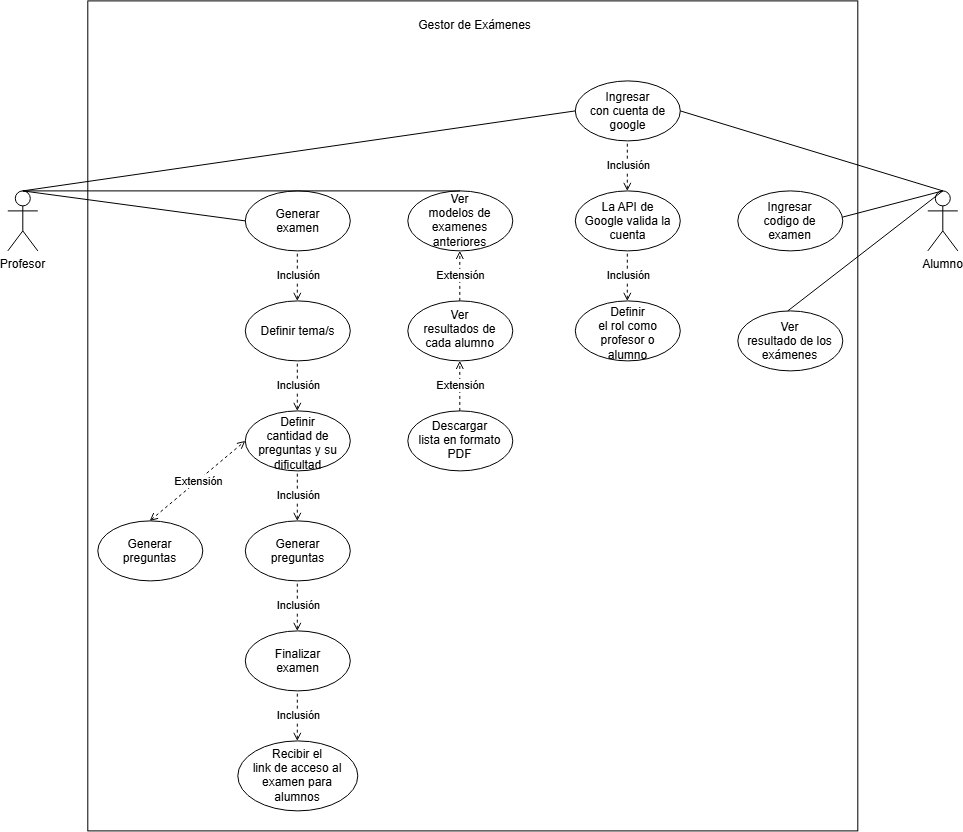

The diagram above was exported from draw.io. Its source (the exported page's mxGraphModel, read from the mxfile embedded in the PNG):
<mxGraphModel dx="2047" dy="690" grid="1" gridSize="10" guides="1" tooltips="1" connect="1" arrows="1" fold="1" page="1" pageScale="1" pageWidth="827" pageHeight="1169" math="0" shadow="0">
  <root>
    <mxCell id="0" />
    <mxCell id="1" parent="0" />
    <mxCell id="ykJn4i_JqGu6ctAttNuI-63" parent="1" style="rounded=0;whiteSpace=wrap;html=1;" value="" vertex="1">
      <mxGeometry height="830" width="770" x="-650" y="380" as="geometry" />
    </mxCell>
    <mxCell id="ykJn4i_JqGu6ctAttNuI-64" parent="1" style="shape=umlActor;verticalLabelPosition=bottom;verticalAlign=top;html=1;outlineConnect=0;" value="Profesor" vertex="1">
      <mxGeometry height="60" width="30" x="-730" y="570" as="geometry" />
    </mxCell>
    <mxCell id="ykJn4i_JqGu6ctAttNuI-65" parent="1" style="shape=umlActor;verticalLabelPosition=bottom;verticalAlign=top;html=1;outlineConnect=0;" value="Alumno" vertex="1">
      <mxGeometry height="60" width="30" x="190" y="570" as="geometry" />
    </mxCell>
    <mxCell id="ykJn4i_JqGu6ctAttNuI-66" parent="1" style="ellipse;whiteSpace=wrap;html=1;shapeInside=1;" value="Ingresar con cuenta de google" vertex="1">
      <mxGeometry height="60" width="105" x="-162.5" y="460" as="geometry" />
    </mxCell>
    <mxCell id="ykJn4i_JqGu6ctAttNuI-67" parent="1" style="text;html=1;whiteSpace=wrap;strokeColor=none;fillColor=none;align=center;verticalAlign=middle;rounded=0;" value="Gestor de Exámenes" vertex="1">
      <mxGeometry height="30" width="135" x="-330" y="390" as="geometry" />
    </mxCell>
    <mxCell id="ykJn4i_JqGu6ctAttNuI-68" parent="1" style="ellipse;whiteSpace=wrap;html=1;shapeInside=1;" value="La API de Google valida la cuenta" vertex="1">
      <mxGeometry height="60" width="105" x="-162.5" y="570" as="geometry" />
    </mxCell>
    <mxCell id="ykJn4i_JqGu6ctAttNuI-69" parent="1" style="ellipse;whiteSpace=wrap;html=1;shapeInside=1;" value="Generar examen" vertex="1">
      <mxGeometry height="60" width="105" x="-492.5" y="570" as="geometry" />
    </mxCell>
    <mxCell id="ykJn4i_JqGu6ctAttNuI-70" parent="1" style="ellipse;whiteSpace=wrap;html=1;shapeInside=1;" value="Ver modelos de examenes anteriores" vertex="1">
      <mxGeometry height="60" width="105" x="-330" y="570" as="geometry" />
    </mxCell>
    <mxCell id="ykJn4i_JqGu6ctAttNuI-71" edge="1" parent="1" style="endArrow=none;dashed=1;html=1;rounded=0;startArrow=open;startFill=0;" value="">
      <mxGeometry height="50" relative="1" width="50" as="geometry">
        <mxPoint x="-110.5" y="570" as="sourcePoint" />
        <mxPoint x="-110.5" y="520" as="targetPoint" />
      </mxGeometry>
    </mxCell>
    <mxCell id="ykJn4i_JqGu6ctAttNuI-72" connectable="0" parent="ykJn4i_JqGu6ctAttNuI-71" style="edgeLabel;html=1;align=center;verticalAlign=middle;resizable=0;points=[];" value="Inclusión" vertex="1">
      <mxGeometry relative="1" x="0.016" as="geometry">
        <mxPoint as="offset" />
      </mxGeometry>
    </mxCell>
    <mxCell id="ykJn4i_JqGu6ctAttNuI-73" parent="1" style="ellipse;whiteSpace=wrap;html=1;shapeInside=1;" value="Ver resultados de cada alumno" vertex="1">
      <mxGeometry height="60" width="105" x="-330" y="680" as="geometry" />
    </mxCell>
    <mxCell id="ykJn4i_JqGu6ctAttNuI-74" edge="1" parent="1" style="endArrow=open;dashed=1;html=1;rounded=0;startArrow=none;startFill=0;endFill=0;" value="">
      <mxGeometry height="50" relative="1" width="50" as="geometry">
        <mxPoint x="-278" y="680" as="sourcePoint" />
        <mxPoint x="-278" y="630" as="targetPoint" />
      </mxGeometry>
    </mxCell>
    <mxCell id="ykJn4i_JqGu6ctAttNuI-75" connectable="0" parent="ykJn4i_JqGu6ctAttNuI-74" style="edgeLabel;html=1;align=center;verticalAlign=middle;resizable=0;points=[];" value="Extensión" vertex="1">
      <mxGeometry relative="1" x="0.016" as="geometry">
        <mxPoint as="offset" />
      </mxGeometry>
    </mxCell>
    <mxCell id="ykJn4i_JqGu6ctAttNuI-76" edge="1" parent="1" style="endArrow=open;dashed=1;html=1;rounded=0;startArrow=none;startFill=0;endFill=0;" value="">
      <mxGeometry height="50" relative="1" width="50" as="geometry">
        <mxPoint x="-278" y="790" as="sourcePoint" />
        <mxPoint x="-278" y="740" as="targetPoint" />
      </mxGeometry>
    </mxCell>
    <mxCell id="ykJn4i_JqGu6ctAttNuI-77" connectable="0" parent="ykJn4i_JqGu6ctAttNuI-76" style="edgeLabel;html=1;align=center;verticalAlign=middle;resizable=0;points=[];" value="Extensión" vertex="1">
      <mxGeometry relative="1" x="0.016" as="geometry">
        <mxPoint as="offset" />
      </mxGeometry>
    </mxCell>
    <mxCell id="ykJn4i_JqGu6ctAttNuI-78" parent="1" style="ellipse;whiteSpace=wrap;html=1;shapeInside=1;" value="Descargar lista en formato PDF" vertex="1">
      <mxGeometry height="60" width="105" x="-330" y="790" as="geometry" />
    </mxCell>
    <mxCell id="ykJn4i_JqGu6ctAttNuI-79" edge="1" parent="1" style="endArrow=none;dashed=1;html=1;rounded=0;startArrow=open;startFill=0;" value="">
      <mxGeometry height="50" relative="1" width="50" as="geometry">
        <mxPoint x="-110.5" y="680" as="sourcePoint" />
        <mxPoint x="-110.5" y="630" as="targetPoint" />
      </mxGeometry>
    </mxCell>
    <mxCell id="ykJn4i_JqGu6ctAttNuI-80" connectable="0" parent="ykJn4i_JqGu6ctAttNuI-79" style="edgeLabel;html=1;align=center;verticalAlign=middle;resizable=0;points=[];" value="Inclusión" vertex="1">
      <mxGeometry relative="1" x="0.016" as="geometry">
        <mxPoint as="offset" />
      </mxGeometry>
    </mxCell>
    <mxCell id="ykJn4i_JqGu6ctAttNuI-81" parent="1" style="ellipse;whiteSpace=wrap;html=1;shapeInside=1;" value="Definir el rol como profesor o alumno" vertex="1">
      <mxGeometry height="60" width="105" x="-162.5" y="680" as="geometry" />
    </mxCell>
    <mxCell id="ykJn4i_JqGu6ctAttNuI-82" parent="1" style="ellipse;whiteSpace=wrap;html=1;shapeInside=1;" value="Definir tema/s" vertex="1">
      <mxGeometry height="60" width="105" x="-492.5" y="680" as="geometry" />
    </mxCell>
    <mxCell id="ykJn4i_JqGu6ctAttNuI-83" edge="1" parent="1" style="endArrow=none;dashed=1;html=1;rounded=0;startArrow=open;startFill=0;" value="">
      <mxGeometry height="50" relative="1" width="50" as="geometry">
        <mxPoint x="-440.5" y="680" as="sourcePoint" />
        <mxPoint x="-440.5" y="630" as="targetPoint" />
      </mxGeometry>
    </mxCell>
    <mxCell id="ykJn4i_JqGu6ctAttNuI-84" connectable="0" parent="ykJn4i_JqGu6ctAttNuI-83" style="edgeLabel;html=1;align=center;verticalAlign=middle;resizable=0;points=[];" value="Inclusión" vertex="1">
      <mxGeometry relative="1" x="0.016" as="geometry">
        <mxPoint as="offset" />
      </mxGeometry>
    </mxCell>
    <mxCell id="ykJn4i_JqGu6ctAttNuI-85" edge="1" parent="1" style="endArrow=none;dashed=1;html=1;rounded=0;startArrow=open;startFill=0;" value="">
      <mxGeometry height="50" relative="1" width="50" as="geometry">
        <mxPoint x="-440.5" y="790" as="sourcePoint" />
        <mxPoint x="-440.5" y="740" as="targetPoint" />
      </mxGeometry>
    </mxCell>
    <mxCell id="ykJn4i_JqGu6ctAttNuI-86" connectable="0" parent="ykJn4i_JqGu6ctAttNuI-85" style="edgeLabel;html=1;align=center;verticalAlign=middle;resizable=0;points=[];" value="Inclusión" vertex="1">
      <mxGeometry relative="1" x="0.016" as="geometry">
        <mxPoint as="offset" />
      </mxGeometry>
    </mxCell>
    <mxCell id="ykJn4i_JqGu6ctAttNuI-87" parent="1" style="ellipse;whiteSpace=wrap;html=1;shapeInside=1;" value="Definir cantidad de preguntas y su dificultad" vertex="1">
      <mxGeometry height="60" width="105" x="-492.5" y="790" as="geometry" />
    </mxCell>
    <mxCell id="ykJn4i_JqGu6ctAttNuI-88" parent="1" style="ellipse;whiteSpace=wrap;html=1;shapeInside=1;" value="Generar preguntas" vertex="1">
      <mxGeometry height="60" width="105" x="-492.5" y="900" as="geometry" />
    </mxCell>
    <mxCell id="ykJn4i_JqGu6ctAttNuI-89" edge="1" parent="1" style="endArrow=none;dashed=1;html=1;rounded=0;startArrow=open;startFill=0;" value="">
      <mxGeometry height="50" relative="1" width="50" as="geometry">
        <mxPoint x="-440.5" y="900" as="sourcePoint" />
        <mxPoint x="-440.5" y="850" as="targetPoint" />
      </mxGeometry>
    </mxCell>
    <mxCell id="ykJn4i_JqGu6ctAttNuI-90" connectable="0" parent="ykJn4i_JqGu6ctAttNuI-89" style="edgeLabel;html=1;align=center;verticalAlign=middle;resizable=0;points=[];" value="Inclusión" vertex="1">
      <mxGeometry relative="1" x="0.016" as="geometry">
        <mxPoint as="offset" />
      </mxGeometry>
    </mxCell>
    <mxCell id="ykJn4i_JqGu6ctAttNuI-91" edge="1" parent="1" style="endArrow=none;dashed=1;html=1;rounded=0;startArrow=open;startFill=0;" value="">
      <mxGeometry height="50" relative="1" width="50" as="geometry">
        <mxPoint x="-440.5" y="1010" as="sourcePoint" />
        <mxPoint x="-440.5" y="960" as="targetPoint" />
      </mxGeometry>
    </mxCell>
    <mxCell id="ykJn4i_JqGu6ctAttNuI-92" connectable="0" parent="ykJn4i_JqGu6ctAttNuI-91" style="edgeLabel;html=1;align=center;verticalAlign=middle;resizable=0;points=[];" value="Inclusión" vertex="1">
      <mxGeometry relative="1" x="0.016" as="geometry">
        <mxPoint as="offset" />
      </mxGeometry>
    </mxCell>
    <mxCell id="ykJn4i_JqGu6ctAttNuI-93" parent="1" style="ellipse;whiteSpace=wrap;html=1;shapeInside=1;" value="Finalizar examen" vertex="1">
      <mxGeometry height="60" width="105" x="-492.5" y="1010" as="geometry" />
    </mxCell>
    <mxCell id="ykJn4i_JqGu6ctAttNuI-94" parent="1" style="ellipse;whiteSpace=wrap;html=1;shapeInside=1;" value="Recibir el link de acceso al examen para alumnos" vertex="1">
      <mxGeometry height="70" width="120" x="-500" y="1120" as="geometry" />
    </mxCell>
    <mxCell id="ykJn4i_JqGu6ctAttNuI-95" edge="1" parent="1" style="endArrow=none;dashed=1;html=1;rounded=0;startArrow=open;startFill=0;" value="">
      <mxGeometry height="50" relative="1" width="50" as="geometry">
        <mxPoint x="-440.5" y="1120" as="sourcePoint" />
        <mxPoint x="-440.5" y="1070" as="targetPoint" />
      </mxGeometry>
    </mxCell>
    <mxCell id="ykJn4i_JqGu6ctAttNuI-96" connectable="0" parent="ykJn4i_JqGu6ctAttNuI-95" style="edgeLabel;html=1;align=center;verticalAlign=middle;resizable=0;points=[];" value="Inclusión" vertex="1">
      <mxGeometry relative="1" x="0.016" as="geometry">
        <mxPoint as="offset" />
      </mxGeometry>
    </mxCell>
    <mxCell id="ykJn4i_JqGu6ctAttNuI-97" parent="1" style="ellipse;whiteSpace=wrap;html=1;shapeInside=1;" value="Ingresar codigo de examen" vertex="1">
      <mxGeometry height="60" width="105" y="570" as="geometry" />
    </mxCell>
    <mxCell id="ykJn4i_JqGu6ctAttNuI-98" parent="1" style="ellipse;whiteSpace=wrap;html=1;shapeInside=1;" value="Ver resultado de los exámenes" vertex="1">
      <mxGeometry height="60" width="105" y="690" as="geometry" />
    </mxCell>
    <mxCell id="ykJn4i_JqGu6ctAttNuI-99" edge="1" parent="1" source="ykJn4i_JqGu6ctAttNuI-64" style="endArrow=none;html=1;rounded=0;exitX=0.5;exitY=0;exitDx=0;exitDy=0;exitPerimeter=0;entryX=0;entryY=0.5;entryDx=0;entryDy=0;" target="ykJn4i_JqGu6ctAttNuI-66" value="">
      <mxGeometry height="50" relative="1" width="50" as="geometry">
        <mxPoint x="-390" y="580" as="sourcePoint" />
        <mxPoint x="-340" y="530" as="targetPoint" />
      </mxGeometry>
    </mxCell>
    <mxCell id="ykJn4i_JqGu6ctAttNuI-100" edge="1" parent="1" source="ykJn4i_JqGu6ctAttNuI-64" style="endArrow=none;html=1;rounded=0;exitX=0.5;exitY=0;exitDx=0;exitDy=0;exitPerimeter=0;entryX=0.5;entryY=0;entryDx=0;entryDy=0;" target="ykJn4i_JqGu6ctAttNuI-70" value="">
      <mxGeometry height="50" relative="1" width="50" as="geometry">
        <mxPoint x="-550" y="620" as="sourcePoint" />
        <mxPoint x="-500" y="570" as="targetPoint" />
      </mxGeometry>
    </mxCell>
    <mxCell id="ykJn4i_JqGu6ctAttNuI-101" edge="1" parent="1" source="ykJn4i_JqGu6ctAttNuI-64" style="endArrow=none;html=1;rounded=0;exitX=0.5;exitY=0;exitDx=0;exitDy=0;exitPerimeter=0;entryX=0;entryY=0.5;entryDx=0;entryDy=0;" target="ykJn4i_JqGu6ctAttNuI-69" value="">
      <mxGeometry height="50" relative="1" width="50" as="geometry">
        <mxPoint x="-580" y="620" as="sourcePoint" />
        <mxPoint x="-530" y="570" as="targetPoint" />
      </mxGeometry>
    </mxCell>
    <mxCell id="ykJn4i_JqGu6ctAttNuI-102" edge="1" parent="1" source="ykJn4i_JqGu6ctAttNuI-66" style="endArrow=none;html=1;rounded=0;entryX=0.5;entryY=0;entryDx=0;entryDy=0;entryPerimeter=0;exitX=1;exitY=0.5;exitDx=0;exitDy=0;" target="ykJn4i_JqGu6ctAttNuI-65" value="">
      <mxGeometry height="50" relative="1" width="50" as="geometry">
        <mxPoint x="130" y="610" as="sourcePoint" />
        <mxPoint x="180" y="560" as="targetPoint" />
      </mxGeometry>
    </mxCell>
    <mxCell id="ykJn4i_JqGu6ctAttNuI-103" edge="1" parent="1" source="ykJn4i_JqGu6ctAttNuI-65" style="endArrow=none;html=1;rounded=0;entryX=0.995;entryY=0.438;entryDx=0;entryDy=0;exitX=0.5;exitY=0;exitDx=0;exitDy=0;exitPerimeter=0;entryPerimeter=0;" target="ykJn4i_JqGu6ctAttNuI-97" value="">
      <mxGeometry height="50" relative="1" width="50" as="geometry">
        <mxPoint x="220" y="590" as="sourcePoint" />
        <mxPoint x="190" y="580" as="targetPoint" />
      </mxGeometry>
    </mxCell>
    <mxCell id="ykJn4i_JqGu6ctAttNuI-104" edge="1" parent="1" source="ykJn4i_JqGu6ctAttNuI-98" style="endArrow=none;html=1;rounded=0;entryX=0.5;entryY=0;entryDx=0;entryDy=0;entryPerimeter=0;exitX=0.476;exitY=0;exitDx=0;exitDy=0;exitPerimeter=0;" target="ykJn4i_JqGu6ctAttNuI-65" value="">
      <mxGeometry height="50" relative="1" width="50" as="geometry">
        <mxPoint x="80" y="690" as="sourcePoint" />
        <mxPoint x="130" y="640" as="targetPoint" />
      </mxGeometry>
    </mxCell>
    <mxCell id="ykJn4i_JqGu6ctAttNuI-106" parent="1" style="ellipse;whiteSpace=wrap;html=1;shapeInside=1;" value="Generar preguntas" vertex="1">
      <mxGeometry height="60" width="105" x="-640" y="900" as="geometry" />
    </mxCell>
    <mxCell id="ykJn4i_JqGu6ctAttNuI-107" edge="1" parent="1" style="endArrow=open;dashed=1;html=1;rounded=0;startArrow=open;startFill=0;entryX=0;entryY=0.5;entryDx=0;entryDy=0;endFill=0;" target="ykJn4i_JqGu6ctAttNuI-87" value="">
      <mxGeometry height="50" relative="1" width="50" as="geometry">
        <mxPoint x="-588.09" y="900" as="sourcePoint" />
        <mxPoint x="-588.09" y="850" as="targetPoint" />
      </mxGeometry>
    </mxCell>
    <mxCell id="ykJn4i_JqGu6ctAttNuI-108" connectable="0" parent="ykJn4i_JqGu6ctAttNuI-107" style="edgeLabel;html=1;align=center;verticalAlign=middle;resizable=0;points=[];" value="Extensión" vertex="1">
      <mxGeometry relative="1" x="0.016" as="geometry">
        <mxPoint as="offset" />
      </mxGeometry>
    </mxCell>
  </root>
</mxGraphModel>